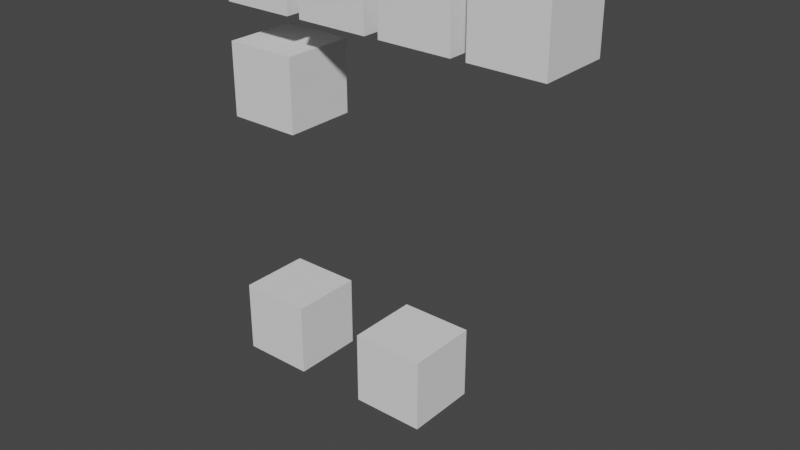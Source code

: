 # Source: 22_vertex_colors_and_attributes.blend  (saved by Blender 3.3.6; exported with 4.5.12 LTS)
import bpy
from mathutils import Matrix  # noqa: F401  (used for matrix-valued properties, if any)

bpy.ops.wm.read_factory_settings(use_empty=True)
scene = bpy.context.scene
scene.name = 'Scene'

# ---- collections
col_collection = bpy.data.collections.new('Collection'); scene.collection.children.link(col_collection)

# ---- world
world_world = bpy.data.worlds.new('World'); scene.world = world_world
world_world.use_nodes = True; world_world.node_tree.nodes.clear()
_N = world_world.node_tree.nodes; _L = world_world.node_tree.links
n0 = _N.new('ShaderNodeOutputWorld'); n0.name = 'World Output'; n0.location = (300, 300)
n1 = _N.new('ShaderNodeBackground'); n1.name = 'Background'; n1.location = (10, 300)
n1.inputs[0].default_value = (0.05088, 0.05088, 0.05088, 1.0)
_L.new(n1.outputs[0], n0.inputs[0])
n0.is_active_output = True
world_world.color = (0.05088, 0.05088, 0.05088)
world_world.use_sun_shadow = False
world_world.sun_shadow_jitter_overblur = 0.0

# ---- meshes
me_cube = bpy.data.meshes.new('Cube')
me_cube.from_pydata([(1.0, 1.0, 1.0), (1.0, 1.0, -1.0), (1.0, -1.0, 1.0), (1.0, -1.0, -1.0), (-1.0, 1.0, 1.0), (-1.0, 1.0, -1.0), (-1.0, -1.0, 1.0), (-1.0, -1.0, -1.0)], [], [(0, 4, 6, 2), (3, 2, 6, 7), (7, 6, 4, 5), (5, 1, 3, 7), (1, 0, 2, 3), (5, 4, 0, 1)])
_uv = me_cube.uv_layers.new(name='UVMap')
_uv.uv.foreach_set('vector', [0.625, 0.5, 0.875, 0.5, 0.875, 0.75, 0.625, 0.75, 0.375, 0.75, 0.625, 0.75, 0.625, 1.0, 0.375, 1.0, 0.375, 0.0, 0.625, 0.0, 0.625, 0.25, 0.375, 0.25, 0.125, 0.5, 0.375, 0.5, 0.375, 0.75, 0.125, 0.75, 0.375, 0.5, 0.625, 0.5, 0.625, 0.75, 0.375, 0.75, 0.375, 0.25, 0.625, 0.25, 0.625, 0.5, 0.375, 0.5])
_ca = me_cube.color_attributes.new('Color', 'FLOAT_COLOR', 'POINT')
_ca.data.foreach_set('color', [0.0, 0.6936, 0.001286, 1.0, 0.0, 0.6936, 0.001286, 1.0, 0.0, 0.6936, 0.001286, 1.0, 0.0, 0.6936, 0.001286, 1.0, 0.0, 0.6936, 0.001286, 1.0, 0.0, 0.6936, 0.001286, 1.0, 0.0, 0.6936, 0.001286, 1.0, 0.0, 0.6936, 0.001286, 1.0])
me_cube.use_mirror_vertex_groups = False
me_cube.update()
me_cube_001 = bpy.data.meshes.new('Cube.001')
me_cube_001.from_pydata([(1.0, 1.0, 1.0), (1.0, 1.0, -1.0), (1.0, -1.0, 1.0), (1.0, -1.0, -1.0), (-1.0, 1.0, 1.0), (-1.0, 1.0, -1.0), (-1.0, -1.0, 1.0), (-1.0, -1.0, -1.0)], [], [(0, 4, 6, 2), (3, 2, 6, 7), (7, 6, 4, 5), (5, 1, 3, 7), (1, 0, 2, 3), (5, 4, 0, 1)])
_uv = me_cube_001.uv_layers.new(name='UVMap')
_uv.uv.foreach_set('vector', [0.625, 0.5, 0.875, 0.5, 0.875, 0.75, 0.625, 0.75, 0.375, 0.75, 0.625, 0.75, 0.625, 1.0, 0.375, 1.0, 0.375, 0.0, 0.625, 0.0, 0.625, 0.25, 0.375, 0.25, 0.125, 0.5, 0.375, 0.5, 0.375, 0.75, 0.125, 0.75, 0.375, 0.5, 0.625, 0.5, 0.625, 0.75, 0.375, 0.75, 0.375, 0.25, 0.625, 0.25, 0.625, 0.5, 0.375, 0.5])
_ca = me_cube_001.color_attributes.new('Color', 'FLOAT_COLOR', 'CORNER')
_ca.data.foreach_set('color', [0.0, 0.06456, 0.6936, 1.0, 0.0, 0.06456, 0.6936, 1.0, 0.0, 0.06456, 0.6936, 1.0, 0.0, 0.06456, 0.6936, 1.0, 0.0, 0.06456, 0.6936, 1.0, 0.0, 0.06456, 0.6936, 1.0, 0.0, 0.06456, 0.6936, 1.0, 0.0, 0.06456, 0.6936, 1.0, 0.0, 0.06456, 0.6936, 1.0, 0.0, 0.06456, 0.6936, 1.0, 0.0, 0.06456, 0.6936, 1.0, 0.0, 0.06456, 0.6936, 1.0, 0.0, 0.06456, 0.6936, 1.0, 0.0, 0.06456, 0.6936, 1.0, 0.0, 0.06456, 0.6936, 1.0, 0.0, 0.06456, 0.6936, 1.0, 0.0, 0.06456, 0.6936, 1.0, 0.0, 0.06456, 0.6936, 1.0, 0.0, 0.06456, 0.6936, 1.0, 0.0, 0.06456, 0.6936, 1.0, 0.0, 0.06456, 0.6936, 1.0, 0.0, 0.06456, 0.6936, 1.0, 0.0, 0.06456, 0.6936, 1.0, 0.0, 0.06456, 0.6936, 1.0])
me_cube_001.use_mirror_vertex_groups = False
me_cube_001.update()
me_cube_002 = bpy.data.meshes.new('Cube.002')
me_cube_002.from_pydata([(1.0, 1.0, 1.0), (1.0, 1.0, -1.0), (1.0, -1.0, 1.0), (1.0, -1.0, -1.0), (-1.0, 1.0, 1.0), (-1.0, 1.0, -1.0), (-1.0, -1.0, 1.0), (-1.0, -1.0, -1.0)], [], [(0, 4, 6, 2), (3, 2, 6, 7), (7, 6, 4, 5), (5, 1, 3, 7), (1, 0, 2, 3), (5, 4, 0, 1)])
_uv = me_cube_002.uv_layers.new(name='UVMap')
_uv.uv.foreach_set('vector', [0.625, 0.5, 0.875, 0.5, 0.875, 0.75, 0.625, 0.75, 0.375, 0.75, 0.625, 0.75, 0.625, 1.0, 0.375, 1.0, 0.375, 0.0, 0.625, 0.0, 0.625, 0.25, 0.375, 0.25, 0.125, 0.5, 0.375, 0.5, 0.375, 0.75, 0.125, 0.75, 0.375, 0.5, 0.625, 0.5, 0.625, 0.75, 0.375, 0.75, 0.375, 0.25, 0.625, 0.25, 0.625, 0.5, 0.375, 0.5])
_ca = me_cube_002.color_attributes.new('Color', 'BYTE_COLOR', 'CORNER')
_ca.data.foreach_set('color', [0.6939, 0.0003035, 0.2502, 1.0, 0.6939, 0.0003035, 0.2502, 1.0, 0.6939, 0.0003035, 0.2502, 1.0, 0.6939, 0.0003035, 0.2502, 1.0, 0.6939, 0.0003035, 0.2502, 1.0, 0.6939, 0.0003035, 0.2502, 1.0, 0.6939, 0.0003035, 0.2502, 1.0, 0.6939, 0.0003035, 0.2502, 1.0, 0.6939, 0.0003035, 0.2502, 1.0, 0.6939, 0.0003035, 0.2502, 1.0, 0.6939, 0.0003035, 0.2502, 1.0, 0.6939, 0.0003035, 0.2502, 1.0, 0.6939, 0.0003035, 0.2502, 1.0, 0.6939, 0.0003035, 0.2502, 1.0, 0.6939, 0.0003035, 0.2502, 1.0, 0.6939, 0.0003035, 0.2502, 1.0, 0.6939, 0.0003035, 0.2502, 1.0, 0.6939, 0.0003035, 0.2502, 1.0, 0.6939, 0.0003035, 0.2502, 1.0, 0.6939, 0.0003035, 0.2502, 1.0, 0.6939, 0.0003035, 0.2502, 1.0, 0.6939, 0.0003035, 0.2502, 1.0, 0.6939, 0.0003035, 0.2502, 1.0, 0.6939, 0.0003035, 0.2502, 1.0])
me_cube_002.use_mirror_vertex_groups = False
me_cube_002.update()
me_cube_003 = bpy.data.meshes.new('Cube.003')
me_cube_003.from_pydata([(1.0, 1.0, 1.0), (1.0, 1.0, -1.0), (1.0, -1.0, 1.0), (1.0, -1.0, -1.0), (-1.0, 1.0, 1.0), (-1.0, 1.0, -1.0), (-1.0, -1.0, 1.0), (-1.0, -1.0, -1.0)], [], [(0, 4, 6, 2), (3, 2, 6, 7), (7, 6, 4, 5), (5, 1, 3, 7), (1, 0, 2, 3), (5, 4, 0, 1)])
_uv = me_cube_003.uv_layers.new(name='UVMap')
_uv.uv.foreach_set('vector', [0.625, 0.5, 0.875, 0.5, 0.875, 0.75, 0.625, 0.75, 0.375, 0.75, 0.625, 0.75, 0.625, 1.0, 0.375, 1.0, 0.375, 0.0, 0.625, 0.0, 0.625, 0.25, 0.375, 0.25, 0.125, 0.5, 0.375, 0.5, 0.375, 0.75, 0.125, 0.75, 0.375, 0.5, 0.625, 0.5, 0.625, 0.75, 0.375, 0.75, 0.375, 0.25, 0.625, 0.25, 0.625, 0.5, 0.375, 0.5])
_ca = me_cube_003.color_attributes.new('Color', 'BYTE_COLOR', 'POINT')
_ca.data.foreach_set('color', [0.6939, 0.1329, 0.0, 1.0, 0.6939, 0.1329, 0.0, 1.0, 0.6939, 0.1329, 0.0, 1.0, 0.6939, 0.1329, 0.0, 1.0, 0.6939, 0.1329, 0.0, 1.0, 0.6939, 0.1329, 0.0, 1.0, 0.6939, 0.1329, 0.0, 1.0, 0.6939, 0.1329, 0.0, 1.0])
me_cube_003.use_mirror_vertex_groups = False
me_cube_003.update()
me_cube_attributes = bpy.data.meshes.new('Cube_attributes')
me_cube_attributes.from_pydata([(1.0, 1.0, 1.0), (1.0, 1.0, -1.0), (1.0, -1.0, 1.0), (1.0, -1.0, -1.0), (-1.0, 1.0, 1.0), (-1.0, 1.0, -1.0), (-1.0, -1.0, 1.0), (-1.0, -1.0, -1.0)], [], [(0, 4, 6, 2), (3, 2, 6, 7), (7, 6, 4, 5), (5, 1, 3, 7), (1, 0, 2, 3), (5, 4, 0, 1)])
_uv = me_cube_attributes.uv_layers.new(name='facecorner_vector2d')
_uv.uv.foreach_set('vector', [0.0, 0.0, 0.0, 0.0, 0.0, 0.0, 0.0, 0.0, 0.0, 0.0, 0.0, 0.0, 0.0, 0.0, 0.0, 0.0, 0.0, 0.0, 0.0, 0.0, 0.0, 0.0, 0.0, 0.0, 0.0, 0.0, 0.0, 0.0, 0.0, 0.0, 0.0, 0.0, 0.0, 0.0, 0.0, 0.0, 0.0, 0.0, 0.0, 0.0, 0.0, 0.0, 0.0, 0.0, 0.0, 0.0, 0.0, 0.0])
_uv = me_cube_attributes.uv_layers.new(name='UVMap')
_uv.uv.foreach_set('vector', [0.625, 0.5, 0.875, 0.5, 0.875, 0.75, 0.625, 0.75, 0.375, 0.75, 0.625, 0.75, 0.625, 1.0, 0.375, 1.0, 0.375, 0.0, 0.625, 0.0, 0.625, 0.25, 0.375, 0.25, 0.125, 0.5, 0.375, 0.5, 0.375, 0.75, 0.125, 0.75, 0.375, 0.5, 0.625, 0.5, 0.625, 0.75, 0.375, 0.75, 0.375, 0.25, 0.625, 0.25, 0.625, 0.5, 0.375, 0.5])
_uv.active_render = True
_ca = me_cube_attributes.color_attributes.new('Color', 'FLOAT_COLOR', 'POINT')
_ca.data.foreach_set('color', [0.0, 0.6936, 0.001286, 1.0, 0.0, 0.6936, 0.001286, 1.0, 0.0, 0.6936, 0.001286, 1.0, 0.0, 0.6936, 0.001286, 1.0, 0.0, 0.6936, 0.001286, 1.0, 0.0, 0.6936, 0.001286, 1.0, 0.0, 0.6936, 0.001286, 1.0, 0.0, 0.6936, 0.001286, 1.0])
_ca = me_cube_attributes.color_attributes.new('Color.001', 'BYTE_COLOR', 'CORNER')
_ca.data.foreach_set('color', [1.0, 0.6939, 0.3419, 1.0, 1.0, 0.6939, 0.3419, 1.0, 1.0, 0.6939, 0.3419, 1.0, 1.0, 0.6939, 0.3419, 1.0, 1.0, 0.6939, 0.3419, 1.0, 1.0, 0.6939, 0.3419, 1.0, 1.0, 0.6939, 0.3419, 1.0, 1.0, 0.6939, 0.3419, 1.0, 1.0, 0.6939, 0.3419, 1.0, 1.0, 0.6939, 0.3419, 1.0, 1.0, 0.6939, 0.3419, 1.0, 1.0, 0.6939, 0.3419, 1.0, 1.0, 0.6939, 0.3419, 1.0, 1.0, 0.6939, 0.3419, 1.0, 1.0, 0.6939, 0.3419, 1.0, 1.0, 0.6939, 0.3419, 1.0, 1.0, 0.6939, 0.3419, 1.0, 1.0, 0.6939, 0.3419, 1.0, 1.0, 0.6939, 0.3419, 1.0, 1.0, 0.6939, 0.3419, 1.0, 1.0, 0.6939, 0.3419, 1.0, 1.0, 0.6939, 0.3419, 1.0, 1.0, 0.6939, 0.3419, 1.0, 1.0, 0.6939, 0.3419, 1.0])
_ca = me_cube_attributes.color_attributes.new('Color.002', 'BYTE_COLOR', 'CORNER')
_ca.data.foreach_set('color', [0.5149, 1.0, 0.6376, 1.0, 0.5149, 1.0, 0.6376, 1.0, 0.5149, 1.0, 0.6376, 1.0, 0.5149, 1.0, 0.6376, 1.0, 0.5149, 1.0, 0.6376, 1.0, 0.5149, 1.0, 0.6376, 1.0, 0.5149, 1.0, 0.6376, 1.0, 0.5149, 1.0, 0.6376, 1.0, 0.5149, 1.0, 0.6376, 1.0, 0.5149, 1.0, 0.6376, 1.0, 0.5149, 1.0, 0.6376, 1.0, 0.5149, 1.0, 0.6376, 1.0, 0.5149, 1.0, 0.6376, 1.0, 0.5149, 1.0, 0.6376, 1.0, 0.5149, 1.0, 0.6376, 1.0, 0.5149, 1.0, 0.6376, 1.0, 0.5149, 1.0, 0.6376, 1.0, 0.5149, 1.0, 0.6376, 1.0, 0.5149, 1.0, 0.6376, 1.0, 0.5149, 1.0, 0.6376, 1.0, 0.5149, 1.0, 0.6376, 1.0, 0.5149, 1.0, 0.6376, 1.0, 0.5149, 1.0, 0.6376, 1.0, 0.5149, 1.0, 0.6376, 1.0])
me_cube_attributes.use_mirror_vertex_groups = False
me_cube_attributes.update()
me_edge = bpy.data.meshes.new('Edge')
me_edge.from_pydata([(-1.0, -1.0, 0.0), (0.8094, -0.5331, 0.9633)], [(0, 1)], [])
_uv = me_edge.uv_layers.new(name='UVMap')
_uv.uv.foreach_set('vector', [])
me_edge.update()
me_vertex = bpy.data.meshes.new('Vertex')
me_vertex.from_pydata([(-1.0, -1.0, 0.0), (0.8094, -0.5331, 0.9633)], [], [])
_uv = me_vertex.uv_layers.new(name='UVMap')
_uv.uv.foreach_set('vector', [])
me_vertex.update()
me_cube_and_edges = bpy.data.meshes.new('Cube_and_edges')
me_cube_and_edges.from_pydata([(-1.0, -1.0, 0.0), (0.8094, -0.5331, 0.9633), (1.0, 1.0, 4.0), (1.0, 1.0, 2.0), (1.0, -1.0, 4.0), (1.0, -1.0, 2.0), (-1.0, 1.0, 4.0), (-1.0, 1.0, 2.0), (-1.0, -1.0, 4.0), (-1.0, -1.0, 2.0)], [(0, 1)], [(2, 6, 8, 4), (5, 4, 8, 9), (9, 8, 6, 7), (7, 3, 5, 9), (3, 2, 4, 5), (7, 6, 2, 3)])
_uv = me_cube_and_edges.uv_layers.new(name='UVMap')
_uv.uv.foreach_set('vector', [0.625, 0.5, 0.875, 0.5, 0.875, 0.75, 0.625, 0.75, 0.375, 0.75, 0.625, 0.75, 0.625, 1.0, 0.375, 1.0, 0.375, 0.0, 0.625, 0.0, 0.625, 0.25, 0.375, 0.25, 0.125, 0.5, 0.375, 0.5, 0.375, 0.75, 0.125, 0.75, 0.375, 0.5, 0.625, 0.5, 0.625, 0.75, 0.375, 0.75, 0.375, 0.25, 0.625, 0.25, 0.625, 0.5, 0.375, 0.5])
me_cube_and_edges.update()
me_cube_and_edges_and_vertex = bpy.data.meshes.new('Cube_and_edges_and_vertex')
me_cube_and_edges_and_vertex.from_pydata([(-1.0, -1.0, 0.0), (0.8094, -0.5331, 0.9633), (1.0, 1.0, 4.0), (1.0, 1.0, 2.0), (1.0, -1.0, 4.0), (1.0, -1.0, 2.0), (-1.0, 1.0, 4.0), (-1.0, 1.0, 2.0), (-1.0, -1.0, 4.0), (-1.0, -1.0, 2.0), (0.8094, -0.5331, -0.03671), (-0.09532, -0.7666, 0.4816)], [(11, 1), (0, 11)], [(2, 6, 8, 4), (5, 4, 8, 9), (9, 8, 6, 7), (7, 3, 5, 9), (3, 2, 4, 5), (7, 6, 2, 3)])
_uv = me_cube_and_edges_and_vertex.uv_layers.new(name='UVMap')
_uv.uv.foreach_set('vector', [0.625, 0.5, 0.875, 0.5, 0.875, 0.75, 0.625, 0.75, 0.375, 0.75, 0.625, 0.75, 0.625, 1.0, 0.375, 1.0, 0.375, 0.0, 0.625, 0.0, 0.625, 0.25, 0.375, 0.25, 0.125, 0.5, 0.375, 0.5, 0.375, 0.75, 0.125, 0.75, 0.375, 0.5, 0.625, 0.5, 0.625, 0.75, 0.375, 0.75, 0.375, 0.25, 0.625, 0.25, 0.625, 0.5, 0.375, 0.5])
me_cube_and_edges_and_vertex.update()

# ---- objects
ob_cube = bpy.data.objects.new('Cube', me_cube)
ob_cube_001 = bpy.data.objects.new('Cube.001', me_cube_001)
ob_cube_002 = bpy.data.objects.new('Cube.002', me_cube_002)
ob_cube_003 = bpy.data.objects.new('Cube.003', me_cube_003)
ob_cube_attributes = bpy.data.objects.new('Cube_attributes', me_cube_attributes)
ob_edge = bpy.data.objects.new('Edge', me_edge)
ob_vertex = bpy.data.objects.new('Vertex', me_vertex)
ob_cube_and_edges = bpy.data.objects.new('Cube_and_edges', me_cube_and_edges)
ob_cube_and_edges_and_vertex = bpy.data.objects.new('Cube_and_edges_and_vertex', me_cube_and_edges_and_vertex)

# ---- transforms, parenting, visibility, modifiers, constraints
ob_cube.location = (0.0, 0.0, 0.0)
ob_cube.lock_rotations_4d = False
ob_cube.empty_display_type = 'ARROWS'
ob_cube.lineart.crease_threshold = 0.0
ob_cube_001.location = (2.4, 0.0, 0.0)
ob_cube_001.lock_rotations_4d = False
ob_cube_001.empty_display_type = 'ARROWS'
ob_cube_001.lineart.crease_threshold = 0.0
ob_cube_002.location = (4.8, 0.0, 0.0)
ob_cube_002.lock_rotations_4d = False
ob_cube_002.empty_display_type = 'ARROWS'
ob_cube_002.lineart.crease_threshold = 0.0
ob_cube_003.location = (7.2, 0.0, 0.0)
ob_cube_003.lock_rotations_4d = False
ob_cube_003.empty_display_type = 'ARROWS'
ob_cube_003.lineart.crease_threshold = 0.0
ob_cube_attributes.location = (0.0, 0.0, -3.0)
ob_cube_attributes.lock_rotations_4d = False
ob_cube_attributes.empty_display_type = 'ARROWS'
ob_cube_attributes.lineart.crease_threshold = 0.0
ob_edge.location = (0.0, 0.0, -6.0)
ob_vertex.location = (0.0, 0.0, -8.0)
ob_cube_and_edges.location = (0.0, 0.0, -13.0)
ob_cube_and_edges_and_vertex.location = (4.0, 0.0, -13.0)

# ---- collection membership
col_collection.objects.link(ob_cube)
col_collection.objects.link(ob_cube_001)
col_collection.objects.link(ob_cube_002)
col_collection.objects.link(ob_cube_003)
col_collection.objects.link(ob_cube_attributes)
col_collection.objects.link(ob_edge)
col_collection.objects.link(ob_vertex)
col_collection.objects.link(ob_cube_and_edges)
col_collection.objects.link(ob_cube_and_edges_and_vertex)

# ---- scene / render settings (as saved in the file)
scene.frame_start = 1; scene.frame_end = 250; scene.frame_set(0)
scene.render.engine = 'BLENDER_EEVEE_NEXT'
scene.cycles.sampling_pattern = 'TABULATED_SOBOL'
scene.cycles.use_light_tree = False
scene.view_settings.view_transform = 'Filmic'
bpy.context.view_layer.update()

# ---- added for rendering (the .blend has no active camera and no usable light): camera, sun
cam_auto = bpy.data.cameras.new('AutoCamera')
cam_auto.lens = 50.0
cam_auto.sensor_width = 36.0
cam_auto.clip_end = 1000.0
ob_auto_camera = bpy.data.objects.new('AutoCamera', cam_auto)
scene.collection.objects.link(ob_auto_camera)
ob_auto_camera.location = (19.2379, -18.7655, 6.49198)
ob_auto_camera.rotation_euler = (1.09748, -7.21219e-08, 0.694738)
scene.camera = ob_auto_camera
light_auto_sun = bpy.data.lights.new('AutoSun', 'SUN')
light_auto_sun.energy = 3.0
light_auto_sun.angle = 0.0523599
ob_auto_sun = bpy.data.objects.new('AutoSun', light_auto_sun)
scene.collection.objects.link(ob_auto_sun)
ob_auto_sun.rotation_euler = (0.872665, 0.174533, 0.523599)
bpy.context.view_layer.update()
